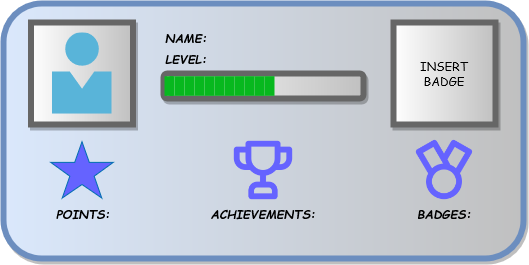

The diagram above was exported from draw.io. Its source (the exported page's mxGraphModel, read from the mxfile embedded in the PNG):
<mxGraphModel dx="156" dy="83" grid="1" gridSize="10" guides="1" tooltips="1" connect="1" arrows="1" fold="1" page="1" pageScale="1" pageWidth="850" pageHeight="1100" math="0" shadow="0">
  <root>
    <mxCell id="0" />
    <mxCell id="1" parent="0" />
    <mxCell id="i22NhLRdaxAfYw5JqORR-1" value="" style="rounded=1;whiteSpace=wrap;html=1;fillColor=#dae8fc;strokeColor=#6c8ebf;gradientDirection=east;gradientColor=#c0c0c0;strokeWidth=6;glass=0;shadow=1;" parent="1" vertex="1">
      <mxGeometry x="210" y="190" width="520" height="255" as="geometry" />
    </mxCell>
    <mxCell id="i22NhLRdaxAfYw5JqORR-2" value="LEVEL:" style="text;html=1;align=center;verticalAlign=middle;whiteSpace=wrap;rounded=0;shadow=1;glass=0;sketch=0;strokeWidth=6;fontStyle=3;labelBackgroundColor=none;fontFamily=Comic Sans MS;labelBorderColor=none;" parent="1" vertex="1">
      <mxGeometry x="362.5" y="230" width="60" height="30" as="geometry" />
    </mxCell>
    <mxCell id="i22NhLRdaxAfYw5JqORR-3" value="" style="rounded=0;whiteSpace=wrap;html=1;shadow=1;glass=0;labelBackgroundColor=none;labelBorderColor=none;sketch=0;strokeWidth=6;fontFamily=Comic Sans MS;gradientColor=#c0c0c0;gradientDirection=east;fontColor=#000000;strokeColor=#666666;" parent="1" vertex="1">
      <mxGeometry x="237.5" y="209" width="102" height="102" as="geometry" />
    </mxCell>
    <mxCell id="i22NhLRdaxAfYw5JqORR-4" value="POINTS:" style="text;html=1;align=center;verticalAlign=middle;whiteSpace=wrap;rounded=0;shadow=1;glass=0;sketch=0;strokeWidth=6;fontStyle=3;labelBackgroundColor=none;fontFamily=Comic Sans MS;labelBorderColor=none;" parent="1" vertex="1">
      <mxGeometry x="259.75" y="384.5" width="60" height="30" as="geometry" />
    </mxCell>
    <mxCell id="i22NhLRdaxAfYw5JqORR-10" value="ACHIEVEMENTS:" style="text;html=1;align=center;verticalAlign=middle;whiteSpace=wrap;rounded=0;shadow=1;glass=0;sketch=0;strokeWidth=6;fontStyle=3;labelBackgroundColor=none;fontFamily=Comic Sans MS;labelBorderColor=none;" parent="1" vertex="1">
      <mxGeometry x="440" y="384.5" width="60" height="30" as="geometry" />
    </mxCell>
    <mxCell id="i22NhLRdaxAfYw5JqORR-11" value="BADGES:" style="text;html=1;align=center;verticalAlign=middle;whiteSpace=wrap;rounded=0;shadow=1;glass=0;sketch=0;strokeWidth=6;fontStyle=3;labelBackgroundColor=none;fontFamily=Comic Sans MS;labelBorderColor=none;" parent="1" vertex="1">
      <mxGeometry x="621" y="384.5" width="60" height="30" as="geometry" />
    </mxCell>
    <mxCell id="i22NhLRdaxAfYw5JqORR-15" value="" style="rounded=1;whiteSpace=wrap;html=1;shadow=1;glass=0;labelBackgroundColor=none;labelBorderColor=none;sketch=0;strokeColor=#666666;strokeWidth=6;fontFamily=Comic Sans MS;fontColor=#000000;gradientColor=#c0c0c0;gradientDirection=east;" parent="1" vertex="1">
      <mxGeometry x="370" y="260" width="200" height="25" as="geometry" />
    </mxCell>
    <mxCell id="i22NhLRdaxAfYw5JqORR-16" value="" style="sketch=0;aspect=fixed;html=1;points=[];align=center;image;fontSize=12;image=img/lib/mscae/Person.svg;rounded=1;shadow=1;glass=0;labelBackgroundColor=none;labelBorderColor=none;strokeColor=#666666;strokeWidth=6;fontFamily=Comic Sans MS;fontColor=#000000;gradientColor=#c0c0c0;gradientDirection=east;" parent="1" vertex="1">
      <mxGeometry x="258.5" y="219.46" width="60" height="81.08" as="geometry" />
    </mxCell>
    <mxCell id="TKBEVjeVJTdVIBR31xMA-2" value="NAME:" style="text;html=1;align=center;verticalAlign=middle;whiteSpace=wrap;rounded=0;shadow=1;glass=0;sketch=0;strokeWidth=6;fontStyle=3;labelBackgroundColor=none;fontFamily=Comic Sans MS;labelBorderColor=none;" vertex="1" parent="1">
      <mxGeometry x="362.5" y="209" width="60" height="30" as="geometry" />
    </mxCell>
    <mxCell id="TKBEVjeVJTdVIBR31xMA-3" value="" style="verticalLabelPosition=bottom;verticalAlign=top;html=1;shape=mxgraph.basic.star;fillColor=#6563ff;strokeColor=#006EAF;fontColor=#ffffff;" vertex="1" parent="1">
      <mxGeometry x="257.25" y="328.25" width="62.5" height="56.25" as="geometry" />
    </mxCell>
    <mxCell id="TKBEVjeVJTdVIBR31xMA-9" value="" style="shape=image;html=1;verticalAlign=top;verticalLabelPosition=bottom;labelBackgroundColor=#ffffff;imageAspect=0;aspect=fixed;image=https://cdn1.iconfinder.com/data/icons/unicons-line-vol-6/24/trophy-128.png;imageBackground=none;" vertex="1" parent="1">
      <mxGeometry x="435" y="322.12" width="70" height="70" as="geometry" />
    </mxCell>
    <mxCell id="TKBEVjeVJTdVIBR31xMA-16" value="" style="shape=image;html=1;verticalAlign=top;verticalLabelPosition=bottom;labelBackgroundColor=#ffffff;imageAspect=0;aspect=fixed;image=https://cdn1.iconfinder.com/data/icons/unicons-line-vol-4/24/medal-128.png;fillColor=#6563ff;" vertex="1" parent="1">
      <mxGeometry x="615.25" y="320.62" width="71.5" height="71.5" as="geometry" />
    </mxCell>
    <mxCell id="TKBEVjeVJTdVIBR31xMA-20" value="&lt;div&gt;INSERT &lt;br&gt;&lt;/div&gt;&lt;div&gt;BADGE&lt;/div&gt;" style="rounded=0;whiteSpace=wrap;html=1;shadow=1;glass=0;labelBackgroundColor=none;labelBorderColor=none;sketch=0;strokeWidth=6;fontFamily=Comic Sans MS;gradientColor=#c0c0c0;gradientDirection=east;fontColor=#000000;strokeColor=#666666;" vertex="1" parent="1">
      <mxGeometry x="600" y="209" width="102" height="102" as="geometry" />
    </mxCell>
    <mxCell id="TKBEVjeVJTdVIBR31xMA-25" value="" style="rounded=0;whiteSpace=wrap;html=1;fillColor=#07b81e;strokeColor=none;fontColor=#ffffff;gradientColor=none;fillStyle=solid;" vertex="1" parent="1">
      <mxGeometry x="371" y="262.75" width="9" height="19.6" as="geometry" />
    </mxCell>
    <mxCell id="TKBEVjeVJTdVIBR31xMA-26" value="" style="rounded=0;whiteSpace=wrap;html=1;fillColor=#07b81e;strokeColor=none;fontColor=#ffffff;gradientColor=none;fillStyle=solid;" vertex="1" parent="1">
      <mxGeometry x="376" y="262.75" width="5" height="19.6" as="geometry" />
    </mxCell>
    <mxCell id="TKBEVjeVJTdVIBR31xMA-67" value="" style="rounded=0;whiteSpace=wrap;html=1;fillColor=#07b81e;strokeColor=none;fontColor=#ffffff;gradientColor=none;fillStyle=solid;" vertex="1" parent="1">
      <mxGeometry x="381" y="262.75" width="10" height="19.6" as="geometry" />
    </mxCell>
    <mxCell id="TKBEVjeVJTdVIBR31xMA-68" value="" style="rounded=0;whiteSpace=wrap;html=1;fillColor=#07b81e;strokeColor=none;fontColor=#ffffff;gradientColor=none;fillStyle=solid;" vertex="1" parent="1">
      <mxGeometry x="391" y="262.7" width="10" height="19.6" as="geometry" />
    </mxCell>
    <mxCell id="TKBEVjeVJTdVIBR31xMA-69" value="" style="rounded=0;whiteSpace=wrap;html=1;fillColor=#07b81e;strokeColor=none;fontColor=#ffffff;gradientColor=none;fillStyle=solid;" vertex="1" parent="1">
      <mxGeometry x="401" y="262.7" width="10" height="19.6" as="geometry" />
    </mxCell>
    <mxCell id="TKBEVjeVJTdVIBR31xMA-70" value="" style="rounded=0;whiteSpace=wrap;html=1;fillColor=#07b81e;strokeColor=none;fontColor=#ffffff;gradientColor=none;fillStyle=solid;" vertex="1" parent="1">
      <mxGeometry x="411" y="262.75" width="10" height="19.6" as="geometry" />
    </mxCell>
    <mxCell id="TKBEVjeVJTdVIBR31xMA-71" value="" style="rounded=0;whiteSpace=wrap;html=1;fillColor=#07b81e;strokeColor=none;fontColor=#ffffff;gradientColor=none;fillStyle=solid;" vertex="1" parent="1">
      <mxGeometry x="421" y="262.7" width="10" height="19.6" as="geometry" />
    </mxCell>
    <mxCell id="TKBEVjeVJTdVIBR31xMA-72" value="" style="rounded=0;whiteSpace=wrap;html=1;fillColor=#07b81e;strokeColor=none;fontColor=#ffffff;gradientColor=none;fillStyle=solid;" vertex="1" parent="1">
      <mxGeometry x="431" y="262.75" width="10" height="19.6" as="geometry" />
    </mxCell>
    <mxCell id="TKBEVjeVJTdVIBR31xMA-73" value="" style="rounded=0;whiteSpace=wrap;html=1;fillColor=#07b81e;strokeColor=none;fontColor=#ffffff;gradientColor=none;fillStyle=solid;" vertex="1" parent="1">
      <mxGeometry x="441" y="262.7" width="10" height="19.6" as="geometry" />
    </mxCell>
    <mxCell id="TKBEVjeVJTdVIBR31xMA-74" value="" style="rounded=0;whiteSpace=wrap;html=1;fillColor=#07b81e;strokeColor=none;fontColor=#ffffff;gradientColor=none;fillStyle=solid;" vertex="1" parent="1">
      <mxGeometry x="451" y="262.7" width="10" height="19.6" as="geometry" />
    </mxCell>
    <mxCell id="TKBEVjeVJTdVIBR31xMA-75" value="" style="rounded=0;whiteSpace=wrap;html=1;fillColor=#07b81e;strokeColor=none;fontColor=#ffffff;gradientColor=none;fillStyle=solid;" vertex="1" parent="1">
      <mxGeometry x="461" y="262.75" width="10" height="19.6" as="geometry" />
    </mxCell>
    <mxCell id="TKBEVjeVJTdVIBR31xMA-76" value="" style="rounded=0;whiteSpace=wrap;html=1;fillColor=#07b81e;strokeColor=none;fontColor=#ffffff;gradientColor=none;fillStyle=solid;" vertex="1" parent="1">
      <mxGeometry x="471" y="262.7" width="10" height="19.6" as="geometry" />
    </mxCell>
  </root>
</mxGraphModel>